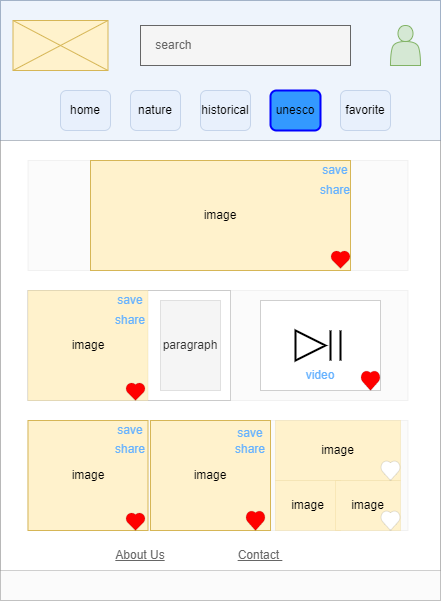

The diagram above was exported from draw.io. Its source (the exported page's mxGraphModel, read from the mxfile embedded in the PNG):
<mxGraphModel dx="868" dy="553" grid="1" gridSize="10" guides="1" tooltips="1" connect="1" arrows="1" fold="1" page="1" pageScale="1" pageWidth="850" pageHeight="1100" math="0" shadow="0">
  <root>
    <mxCell id="0" />
    <mxCell id="1" parent="0" />
    <mxCell id="0sNtX9Uo24QcSrekW8Uz-1" value="" style="rounded=0;whiteSpace=wrap;html=1;fillColor=#f5f5f5;fontColor=#333333;strokeColor=#666666;opacity=40;" vertex="1" parent="1">
      <mxGeometry x="200" y="120" width="440" height="600" as="geometry" />
    </mxCell>
    <mxCell id="0sNtX9Uo24QcSrekW8Uz-2" value="" style="rounded=0;whiteSpace=wrap;html=1;fillColor=#dae8fc;strokeColor=#6c8ebf;opacity=40;" vertex="1" parent="1">
      <mxGeometry x="200" y="120" width="440" height="140" as="geometry" />
    </mxCell>
    <mxCell id="0sNtX9Uo24QcSrekW8Uz-3" value="" style="rounded=0;whiteSpace=wrap;html=1;fillColor=#fff2cc;strokeColor=#d6b656;" vertex="1" parent="1">
      <mxGeometry x="212.5" y="140" width="95" height="50" as="geometry" />
    </mxCell>
    <mxCell id="0sNtX9Uo24QcSrekW8Uz-4" value="" style="endArrow=none;html=1;rounded=0;entryX=1;entryY=0;entryDx=0;entryDy=0;exitX=0;exitY=1;exitDx=0;exitDy=0;fillColor=#fff2cc;strokeColor=#d6b656;" edge="1" parent="1" source="0sNtX9Uo24QcSrekW8Uz-3" target="0sNtX9Uo24QcSrekW8Uz-3">
      <mxGeometry width="50" height="50" relative="1" as="geometry">
        <mxPoint x="400" y="340" as="sourcePoint" />
        <mxPoint x="450" y="290" as="targetPoint" />
      </mxGeometry>
    </mxCell>
    <mxCell id="0sNtX9Uo24QcSrekW8Uz-5" value="" style="endArrow=none;html=1;rounded=0;exitX=0;exitY=0;exitDx=0;exitDy=0;entryX=1;entryY=1;entryDx=0;entryDy=0;fillColor=#fff2cc;strokeColor=#d6b656;" edge="1" parent="1" source="0sNtX9Uo24QcSrekW8Uz-3" target="0sNtX9Uo24QcSrekW8Uz-3">
      <mxGeometry width="50" height="50" relative="1" as="geometry">
        <mxPoint x="400" y="350" as="sourcePoint" />
        <mxPoint x="450" y="300" as="targetPoint" />
      </mxGeometry>
    </mxCell>
    <mxCell id="0sNtX9Uo24QcSrekW8Uz-6" value="&amp;nbsp; &amp;nbsp; &lt;font color=&quot;#666666&quot;&gt;search&lt;/font&gt;" style="rounded=0;whiteSpace=wrap;html=1;fillColor=#f5f5f5;strokeColor=#666666;fontColor=#333333;align=left;" vertex="1" parent="1">
      <mxGeometry x="340" y="145" width="210" height="40" as="geometry" />
    </mxCell>
    <mxCell id="0sNtX9Uo24QcSrekW8Uz-7" value="" style="shape=actor;whiteSpace=wrap;html=1;fillColor=#d5e8d4;strokeColor=#82b366;" vertex="1" parent="1">
      <mxGeometry x="590" y="145" width="30" height="40" as="geometry" />
    </mxCell>
    <mxCell id="0sNtX9Uo24QcSrekW8Uz-8" value="home" style="rounded=1;whiteSpace=wrap;html=1;fillColor=#dae8fc;strokeColor=#6c8ebf;strokeWidth=1;opacity=30;" vertex="1" parent="1">
      <mxGeometry x="260" y="210" width="50" height="40" as="geometry" />
    </mxCell>
    <mxCell id="0sNtX9Uo24QcSrekW8Uz-9" value="nature" style="rounded=1;whiteSpace=wrap;html=1;fillColor=#dae8fc;strokeColor=#6c8ebf;strokeWidth=1;opacity=30;" vertex="1" parent="1">
      <mxGeometry x="330" y="210" width="50" height="40" as="geometry" />
    </mxCell>
    <mxCell id="0sNtX9Uo24QcSrekW8Uz-10" value="historical" style="rounded=1;whiteSpace=wrap;html=1;fillColor=#dae8fc;strokeColor=#6c8ebf;strokeWidth=1;opacity=30;" vertex="1" parent="1">
      <mxGeometry x="400" y="210" width="50" height="40" as="geometry" />
    </mxCell>
    <mxCell id="0sNtX9Uo24QcSrekW8Uz-11" value="unesco" style="rounded=1;whiteSpace=wrap;html=1;fillColor=#3399FF;strokeColor=#0000FF;strokeWidth=2;" vertex="1" parent="1">
      <mxGeometry x="470" y="210" width="50" height="40" as="geometry" />
    </mxCell>
    <mxCell id="0sNtX9Uo24QcSrekW8Uz-12" value="favorite" style="rounded=1;whiteSpace=wrap;html=1;fillColor=#dae8fc;strokeColor=#6c8ebf;opacity=30;" vertex="1" parent="1">
      <mxGeometry x="540" y="210" width="50" height="40" as="geometry" />
    </mxCell>
    <mxCell id="0sNtX9Uo24QcSrekW8Uz-13" value="" style="rounded=0;whiteSpace=wrap;html=1;fontColor=#666666;strokeWidth=0;" vertex="1" parent="1">
      <mxGeometry x="200" y="260" width="440" height="430" as="geometry" />
    </mxCell>
    <mxCell id="0sNtX9Uo24QcSrekW8Uz-14" value="" style="rounded=0;whiteSpace=wrap;html=1;fontColor=#333333;strokeWidth=0;fillColor=#f5f5f5;strokeColor=#666666;opacity=40;" vertex="1" parent="1">
      <mxGeometry x="227.5" y="280" width="380" height="110" as="geometry" />
    </mxCell>
    <mxCell id="0sNtX9Uo24QcSrekW8Uz-15" value="image" style="rounded=0;whiteSpace=wrap;html=1;fontColor=default;fillColor=#fff2cc;strokeColor=#d6b656;" vertex="1" parent="1">
      <mxGeometry x="290" y="280" width="260" height="110" as="geometry" />
    </mxCell>
    <mxCell id="0sNtX9Uo24QcSrekW8Uz-17" value="" style="rounded=0;whiteSpace=wrap;html=1;fontColor=#333333;strokeWidth=0;fillColor=#f5f5f5;strokeColor=#666666;opacity=40;" vertex="1" parent="1">
      <mxGeometry x="227.5" y="410" width="380" height="110" as="geometry" />
    </mxCell>
    <mxCell id="0sNtX9Uo24QcSrekW8Uz-18" value="" style="rounded=0;whiteSpace=wrap;html=1;strokeWidth=0;" vertex="1" parent="1">
      <mxGeometry x="227.5" y="410" width="202.5" height="110" as="geometry" />
    </mxCell>
    <mxCell id="0sNtX9Uo24QcSrekW8Uz-19" value="paragraph" style="rounded=0;whiteSpace=wrap;html=1;fontColor=#333333;fillColor=#f5f5f5;strokeColor=#666666;strokeWidth=0;" vertex="1" parent="1">
      <mxGeometry x="360" y="420" width="60" height="90" as="geometry" />
    </mxCell>
    <mxCell id="0sNtX9Uo24QcSrekW8Uz-20" value="" style="rounded=0;whiteSpace=wrap;html=1;fontColor=#333333;strokeWidth=0;fillColor=#f5f5f5;strokeColor=#666666;opacity=40;" vertex="1" parent="1">
      <mxGeometry x="227.5" y="540" width="380" height="110" as="geometry" />
    </mxCell>
    <mxCell id="0sNtX9Uo24QcSrekW8Uz-21" value="image" style="rounded=0;whiteSpace=wrap;html=1;fontColor=default;fillColor=#fff2cc;strokeColor=#d6b656;" vertex="1" parent="1">
      <mxGeometry x="227.5" y="540" width="120" height="110" as="geometry" />
    </mxCell>
    <mxCell id="0sNtX9Uo24QcSrekW8Uz-24" value="&lt;u&gt;About Us&lt;/u&gt;" style="text;html=1;strokeColor=none;fillColor=none;align=center;verticalAlign=middle;whiteSpace=wrap;rounded=0;strokeWidth=0;fontColor=#666666;" vertex="1" parent="1">
      <mxGeometry x="310" y="660" width="60" height="30" as="geometry" />
    </mxCell>
    <mxCell id="0sNtX9Uo24QcSrekW8Uz-25" value="&lt;u&gt;Contact&amp;nbsp;&lt;/u&gt;" style="text;html=1;strokeColor=none;fillColor=none;align=center;verticalAlign=middle;whiteSpace=wrap;rounded=0;strokeWidth=0;fontColor=#666666;" vertex="1" parent="1">
      <mxGeometry x="430" y="660" width="60" height="30" as="geometry" />
    </mxCell>
    <mxCell id="0sNtX9Uo24QcSrekW8Uz-59" value="" style="verticalLabelPosition=bottom;verticalAlign=top;html=1;shape=mxgraph.basic.heart;fontColor=#666666;fillColor=#FF0000;strokeWidth=0;" vertex="1" parent="1">
      <mxGeometry x="530" y="370" width="20" height="18" as="geometry" />
    </mxCell>
    <mxCell id="0sNtX9Uo24QcSrekW8Uz-61" value="&lt;font color=&quot;#66b2ff&quot;&gt;save&lt;/font&gt;" style="text;html=1;strokeColor=none;fillColor=none;align=center;verticalAlign=middle;whiteSpace=wrap;rounded=0;strokeWidth=1;" vertex="1" parent="1">
      <mxGeometry x="520" y="280" width="30" height="20" as="geometry" />
    </mxCell>
    <mxCell id="0sNtX9Uo24QcSrekW8Uz-63" value="image" style="rounded=0;whiteSpace=wrap;html=1;strokeWidth=0;fontColor=default;fillColor=#fff2cc;strokeColor=#d6b656;" vertex="1" parent="1">
      <mxGeometry x="227.5" y="410" width="120" height="110" as="geometry" />
    </mxCell>
    <mxCell id="0sNtX9Uo24QcSrekW8Uz-65" value="" style="verticalLabelPosition=bottom;verticalAlign=top;html=1;shape=mxgraph.basic.heart;fontColor=#666666;fillColor=#FF0000;strokeWidth=0;" vertex="1" parent="1">
      <mxGeometry x="325" y="632" width="20" height="18" as="geometry" />
    </mxCell>
    <mxCell id="0sNtX9Uo24QcSrekW8Uz-66" value="" style="verticalLabelPosition=bottom;verticalAlign=top;html=1;shape=mxgraph.basic.heart;fontColor=#666666;fillColor=#FF0000;strokeWidth=0;" vertex="1" parent="1">
      <mxGeometry x="325" y="502" width="20" height="18" as="geometry" />
    </mxCell>
    <mxCell id="0sNtX9Uo24QcSrekW8Uz-67" value="&lt;font color=&quot;#66b2ff&quot;&gt;share&lt;/font&gt;" style="text;html=1;strokeColor=none;fillColor=none;align=center;verticalAlign=middle;whiteSpace=wrap;rounded=0;strokeWidth=1;" vertex="1" parent="1">
      <mxGeometry x="520" y="300" width="30" height="20" as="geometry" />
    </mxCell>
    <mxCell id="0sNtX9Uo24QcSrekW8Uz-68" value="&lt;font color=&quot;#66b2ff&quot;&gt;share&lt;/font&gt;" style="text;html=1;strokeColor=none;fillColor=none;align=center;verticalAlign=middle;whiteSpace=wrap;rounded=0;strokeWidth=1;" vertex="1" parent="1">
      <mxGeometry x="315" y="430" width="30" height="20" as="geometry" />
    </mxCell>
    <mxCell id="0sNtX9Uo24QcSrekW8Uz-69" value="&lt;font color=&quot;#66b2ff&quot;&gt;save&lt;/font&gt;" style="text;html=1;strokeColor=none;fillColor=none;align=center;verticalAlign=middle;whiteSpace=wrap;rounded=0;strokeWidth=1;" vertex="1" parent="1">
      <mxGeometry x="315" y="410" width="30" height="20" as="geometry" />
    </mxCell>
    <mxCell id="0sNtX9Uo24QcSrekW8Uz-70" value="" style="rounded=0;whiteSpace=wrap;html=1;strokeWidth=0;fontColor=#66B2FF;" vertex="1" parent="1">
      <mxGeometry x="460" y="420" width="120" height="90" as="geometry" />
    </mxCell>
    <mxCell id="0sNtX9Uo24QcSrekW8Uz-71" value="" style="triangle;whiteSpace=wrap;html=1;strokeWidth=2;fontColor=#66B2FF;verticalAlign=top;labelBackgroundColor=default;spacingTop=8;" vertex="1" parent="1">
      <mxGeometry x="495" y="450" width="30" height="30" as="geometry" />
    </mxCell>
    <mxCell id="0sNtX9Uo24QcSrekW8Uz-72" value="" style="line;strokeWidth=2;direction=south;html=1;fontColor=#66B2FF;" vertex="1" parent="1">
      <mxGeometry x="525" y="450" width="10" height="30" as="geometry" />
    </mxCell>
    <mxCell id="0sNtX9Uo24QcSrekW8Uz-73" value="" style="line;strokeWidth=2;direction=south;html=1;fontColor=#66B2FF;" vertex="1" parent="1">
      <mxGeometry x="535" y="450" width="10" height="30" as="geometry" />
    </mxCell>
    <mxCell id="0sNtX9Uo24QcSrekW8Uz-76" value="video" style="text;html=1;strokeColor=none;fillColor=none;align=center;verticalAlign=middle;whiteSpace=wrap;rounded=0;strokeWidth=0;fontColor=#66B2FF;" vertex="1" parent="1">
      <mxGeometry x="490" y="480" width="60" height="30" as="geometry" />
    </mxCell>
    <mxCell id="0sNtX9Uo24QcSrekW8Uz-78" value="" style="verticalLabelPosition=bottom;verticalAlign=top;html=1;shape=mxgraph.basic.heart;strokeWidth=0;fontColor=#666666;fillColor=#FF0000;" vertex="1" parent="1">
      <mxGeometry x="560" y="490" width="20" height="20" as="geometry" />
    </mxCell>
    <mxCell id="0sNtX9Uo24QcSrekW8Uz-79" value="&lt;font color=&quot;#66b2ff&quot;&gt;share&lt;/font&gt;" style="text;html=1;strokeColor=none;fillColor=none;align=center;verticalAlign=middle;whiteSpace=wrap;rounded=0;strokeWidth=1;" vertex="1" parent="1">
      <mxGeometry x="435" y="559" width="30" height="20" as="geometry" />
    </mxCell>
    <mxCell id="0sNtX9Uo24QcSrekW8Uz-80" value="&lt;font color=&quot;#66b2ff&quot;&gt;share&lt;/font&gt;" style="text;html=1;strokeColor=none;fillColor=none;align=center;verticalAlign=middle;whiteSpace=wrap;rounded=0;strokeWidth=1;" vertex="1" parent="1">
      <mxGeometry x="315" y="559" width="30" height="20" as="geometry" />
    </mxCell>
    <mxCell id="0sNtX9Uo24QcSrekW8Uz-81" value="&lt;font color=&quot;#66b2ff&quot;&gt;save&lt;/font&gt;" style="text;html=1;strokeColor=none;fillColor=none;align=center;verticalAlign=middle;whiteSpace=wrap;rounded=0;strokeWidth=1;" vertex="1" parent="1">
      <mxGeometry x="315" y="540" width="30" height="20" as="geometry" />
    </mxCell>
    <mxCell id="0sNtX9Uo24QcSrekW8Uz-82" value="image" style="rounded=0;whiteSpace=wrap;html=1;fontColor=default;fillColor=#fff2cc;strokeColor=#d6b656;" vertex="1" parent="1">
      <mxGeometry x="350" y="540" width="120" height="110" as="geometry" />
    </mxCell>
    <mxCell id="0sNtX9Uo24QcSrekW8Uz-83" value="" style="verticalLabelPosition=bottom;verticalAlign=top;html=1;shape=mxgraph.basic.heart;strokeWidth=0;fontColor=#666666;fillColor=#FF0000;" vertex="1" parent="1">
      <mxGeometry x="445" y="630" width="20" height="20" as="geometry" />
    </mxCell>
    <mxCell id="0sNtX9Uo24QcSrekW8Uz-84" value="share" style="text;html=1;strokeColor=none;fillColor=none;align=center;verticalAlign=middle;whiteSpace=wrap;rounded=0;strokeWidth=0;fontColor=#66B2FF;" vertex="1" parent="1">
      <mxGeometry x="430" y="554" width="40" height="30" as="geometry" />
    </mxCell>
    <mxCell id="0sNtX9Uo24QcSrekW8Uz-85" value="save" style="text;html=1;strokeColor=none;fillColor=none;align=center;verticalAlign=middle;whiteSpace=wrap;rounded=0;strokeWidth=0;fontColor=#66B2FF;" vertex="1" parent="1">
      <mxGeometry x="430" y="538" width="40" height="30" as="geometry" />
    </mxCell>
    <mxCell id="0sNtX9Uo24QcSrekW8Uz-86" value="image" style="rounded=0;whiteSpace=wrap;html=1;strokeWidth=0;fontColor=default;fillColor=#fff2cc;strokeColor=#d6b656;" vertex="1" parent="1">
      <mxGeometry x="475" y="540" width="125" height="60" as="geometry" />
    </mxCell>
    <mxCell id="0sNtX9Uo24QcSrekW8Uz-87" value="image" style="rounded=0;whiteSpace=wrap;html=1;strokeWidth=0;fontColor=default;fillColor=#fff2cc;strokeColor=#d6b656;" vertex="1" parent="1">
      <mxGeometry x="475" y="600" width="65" height="50" as="geometry" />
    </mxCell>
    <mxCell id="0sNtX9Uo24QcSrekW8Uz-88" value="image" style="rounded=0;whiteSpace=wrap;html=1;strokeWidth=0;fontColor=default;fillColor=#fff2cc;strokeColor=#d6b656;" vertex="1" parent="1">
      <mxGeometry x="535" y="600" width="65" height="50" as="geometry" />
    </mxCell>
    <mxCell id="0sNtX9Uo24QcSrekW8Uz-89" value="" style="verticalLabelPosition=bottom;verticalAlign=top;html=1;shape=mxgraph.basic.heart;strokeWidth=0;fontColor=#66B2FF;" vertex="1" parent="1">
      <mxGeometry x="580" y="580" width="20" height="20" as="geometry" />
    </mxCell>
    <mxCell id="0sNtX9Uo24QcSrekW8Uz-90" value="" style="verticalLabelPosition=bottom;verticalAlign=top;html=1;shape=mxgraph.basic.heart;strokeWidth=0;fontColor=#66B2FF;" vertex="1" parent="1">
      <mxGeometry x="580" y="630" width="20" height="20" as="geometry" />
    </mxCell>
  </root>
</mxGraphModel>